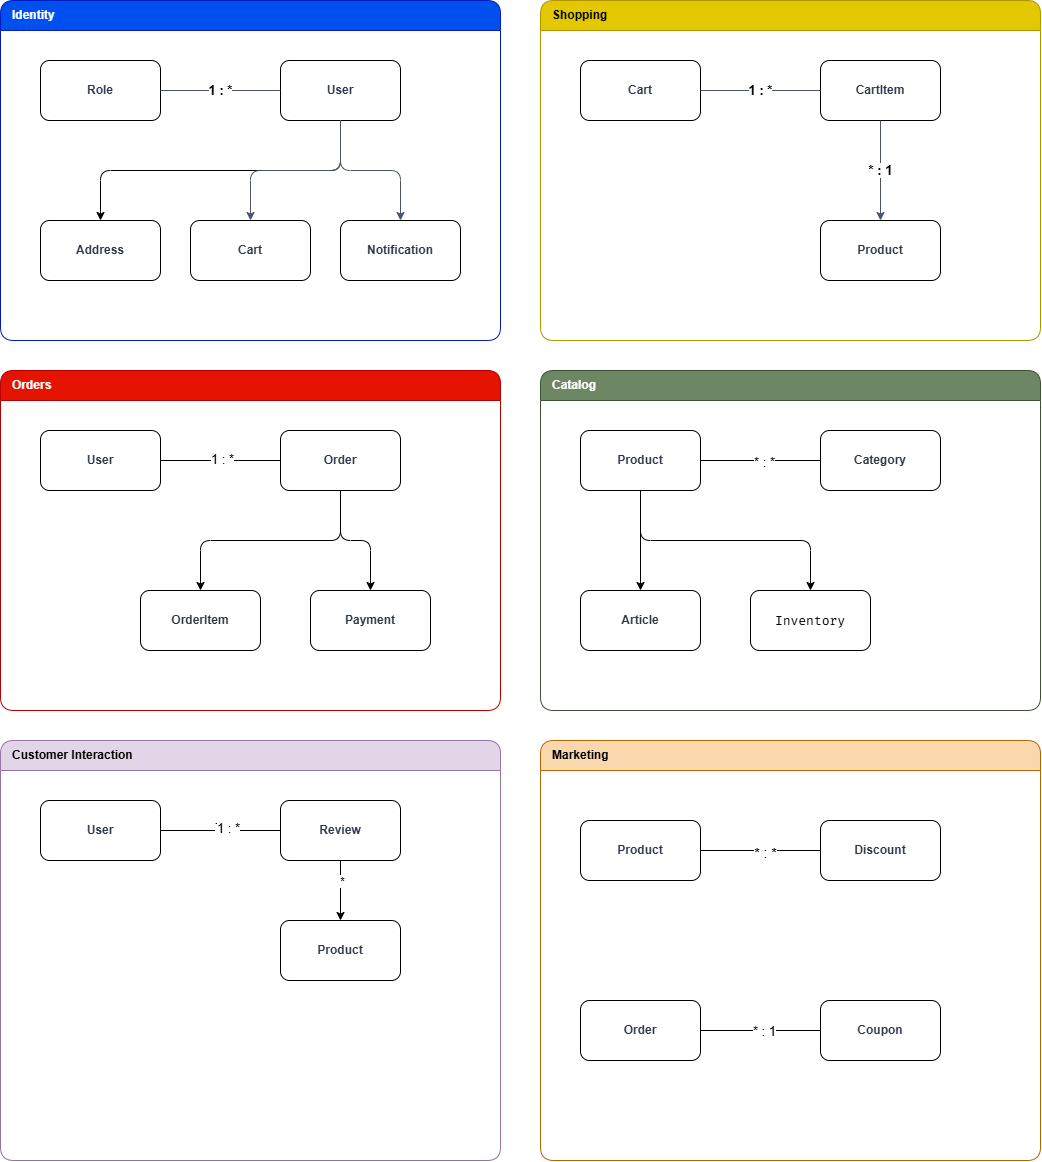

The diagram above was exported from draw.io. Its source (the exported page's mxGraphModel, read from the mxfile embedded in the PNG):
<mxGraphModel dx="1144" dy="624" grid="1" gridSize="10" guides="1" tooltips="1" connect="1" arrows="1" fold="1" page="1" pageScale="1" pageWidth="850" pageHeight="1100" math="0" shadow="0">
  <root>
    <mxCell id="0" />
    <mxCell id="1" parent="0" />
    <mxCell id="WliETnDP-ujdvZMVf7f8-25" parent="1" style="swimlane;startSize=30;fillColor=#0050ef;strokeColor=#001DBC;fontColor=#ffffff;fontStyle=1;align=left;spacingLeft=10;html=1;rounded=1;swimlaneFillColor=default;gradientColor=none;" value="Identity" vertex="1">
      <mxGeometry height="340" width="500" x="20" y="20" as="geometry" />
    </mxCell>
    <mxCell id="WliETnDP-ujdvZMVf7f8-26" parent="WliETnDP-ujdvZMVf7f8-25" style="rounded=1;whiteSpace=wrap;html=1;fillColor=default;strokeColor=default;fontColor=#2D3748;fontStyle=1;fillStyle=auto;gradientColor=none;" value="Role" vertex="1">
      <mxGeometry height="60" width="120" x="40" y="60" as="geometry" />
    </mxCell>
    <mxCell id="WliETnDP-ujdvZMVf7f8-62" edge="1" parent="WliETnDP-ujdvZMVf7f8-25" source="WliETnDP-ujdvZMVf7f8-27" style="edgeStyle=orthogonalEdgeStyle;rounded=1;orthogonalLoop=1;jettySize=auto;html=1;exitX=0.5;exitY=1;exitDx=0;exitDy=0;entryX=0.5;entryY=0;entryDx=0;entryDy=0;curved=0;" target="WliETnDP-ujdvZMVf7f8-28">
      <mxGeometry relative="1" as="geometry" />
    </mxCell>
    <mxCell id="WliETnDP-ujdvZMVf7f8-27" parent="WliETnDP-ujdvZMVf7f8-25" style="rounded=1;whiteSpace=wrap;html=1;fillColor=default;strokeColor=default;fontColor=#2D3748;fontStyle=1;" value="User" vertex="1">
      <mxGeometry height="60" width="120" x="280" y="60" as="geometry" />
    </mxCell>
    <mxCell id="WliETnDP-ujdvZMVf7f8-28" parent="WliETnDP-ujdvZMVf7f8-25" style="rounded=1;whiteSpace=wrap;html=1;fillColor=default;strokeColor=default;fontColor=#2D3748;fontStyle=1;" value="Address" vertex="1">
      <mxGeometry height="60" width="120" x="40" y="220" as="geometry" />
    </mxCell>
    <mxCell id="WliETnDP-ujdvZMVf7f8-29" parent="WliETnDP-ujdvZMVf7f8-25" style="rounded=1;whiteSpace=wrap;html=1;fillColor=default;strokeColor=default;fontColor=#2D3748;fontStyle=1;" value="Cart" vertex="1">
      <mxGeometry height="60" width="120" x="190" y="220" as="geometry" />
    </mxCell>
    <mxCell id="WliETnDP-ujdvZMVf7f8-30" parent="WliETnDP-ujdvZMVf7f8-25" style="rounded=1;whiteSpace=wrap;html=1;fillColor=default;strokeColor=default;fontColor=#2D3748;fontStyle=1;" value="Notification" vertex="1">
      <mxGeometry height="60" width="120" x="340" y="220" as="geometry" />
    </mxCell>
    <mxCell id="WliETnDP-ujdvZMVf7f8-31" parent="1" style="swimlane;startSize=30;fillColor=#e3c800;strokeColor=#B09500;fontColor=#000000;fontStyle=1;align=left;spacingLeft=10;html=1;rounded=1;swimlaneFillColor=default;" value="Shopping" vertex="1">
      <mxGeometry height="340" width="500" x="560" y="20" as="geometry" />
    </mxCell>
    <mxCell id="WliETnDP-ujdvZMVf7f8-32" parent="WliETnDP-ujdvZMVf7f8-31" style="rounded=1;whiteSpace=wrap;html=1;fillColor=default;strokeColor=default;fontColor=#2D3748;fontStyle=1;" value="Cart" vertex="1">
      <mxGeometry height="60" width="120" x="40" y="60" as="geometry" />
    </mxCell>
    <mxCell id="WliETnDP-ujdvZMVf7f8-33" parent="WliETnDP-ujdvZMVf7f8-31" style="rounded=1;whiteSpace=wrap;html=1;fillColor=default;strokeColor=default;fontColor=#2D3748;fontStyle=1;" value="CartItem" vertex="1">
      <mxGeometry height="60" width="120" x="280" y="60" as="geometry" />
    </mxCell>
    <mxCell id="WliETnDP-ujdvZMVf7f8-34" parent="WliETnDP-ujdvZMVf7f8-31" style="rounded=1;whiteSpace=wrap;html=1;fillColor=default;strokeColor=default;fontColor=#2D3748;fontStyle=1;" value="Product" vertex="1">
      <mxGeometry height="60" width="120" x="280" y="220" as="geometry" />
    </mxCell>
    <mxCell id="WliETnDP-ujdvZMVf7f8-35" parent="1" style="swimlane;startSize=30;fillColor=#e51400;strokeColor=#B20000;fontColor=#ffffff;fontStyle=1;align=left;spacingLeft=10;html=1;rounded=1;swimlaneFillColor=default;" value="Orders" vertex="1">
      <mxGeometry height="340" width="500" x="20" y="390" as="geometry" />
    </mxCell>
    <mxCell id="WliETnDP-ujdvZMVf7f8-63" edge="1" parent="WliETnDP-ujdvZMVf7f8-35" source="WliETnDP-ujdvZMVf7f8-36" style="edgeStyle=orthogonalEdgeStyle;rounded=0;orthogonalLoop=1;jettySize=auto;html=1;exitX=1;exitY=0.5;exitDx=0;exitDy=0;entryX=0;entryY=0.5;entryDx=0;entryDy=0;endArrow=none;endFill=0;" target="WliETnDP-ujdvZMVf7f8-37">
      <mxGeometry relative="1" as="geometry" />
    </mxCell>
    <mxCell id="WliETnDP-ujdvZMVf7f8-64" connectable="0" parent="WliETnDP-ujdvZMVf7f8-63" style="edgeLabel;html=1;align=center;verticalAlign=middle;resizable=0;points=[];" value="1 : *" vertex="1">
      <mxGeometry relative="1" x="0.0121" y="2" as="geometry">
        <mxPoint as="offset" />
      </mxGeometry>
    </mxCell>
    <mxCell id="WliETnDP-ujdvZMVf7f8-81" connectable="0" parent="WliETnDP-ujdvZMVf7f8-63" style="edgeLabel;html=1;align=center;verticalAlign=middle;resizable=0;points=[];" value="Text" vertex="1">
      <mxGeometry relative="1" x="0.0037" y="2" as="geometry">
        <mxPoint as="offset" />
      </mxGeometry>
    </mxCell>
    <mxCell id="WliETnDP-ujdvZMVf7f8-83" connectable="0" parent="WliETnDP-ujdvZMVf7f8-63" style="edgeLabel;html=1;align=center;verticalAlign=middle;resizable=0;points=[];" value="&lt;font style=&quot;font-size: 13px;&quot;&gt;1 : *&lt;/font&gt;" vertex="1">
      <mxGeometry relative="1" x="0.0222" y="2" as="geometry">
        <mxPoint as="offset" />
      </mxGeometry>
    </mxCell>
    <mxCell id="WliETnDP-ujdvZMVf7f8-36" parent="WliETnDP-ujdvZMVf7f8-35" style="rounded=1;whiteSpace=wrap;html=1;fillColor=default;strokeColor=default;fontColor=#2D3748;fontStyle=1;" value="User" vertex="1">
      <mxGeometry height="60" width="120" x="40" y="60" as="geometry" />
    </mxCell>
    <mxCell id="WliETnDP-ujdvZMVf7f8-65" edge="1" parent="WliETnDP-ujdvZMVf7f8-35" source="WliETnDP-ujdvZMVf7f8-37" style="edgeStyle=orthogonalEdgeStyle;rounded=1;orthogonalLoop=1;jettySize=auto;html=1;exitX=0.5;exitY=1;exitDx=0;exitDy=0;entryX=0.5;entryY=0;entryDx=0;entryDy=0;curved=0;" target="WliETnDP-ujdvZMVf7f8-39">
      <mxGeometry relative="1" as="geometry" />
    </mxCell>
    <mxCell id="WliETnDP-ujdvZMVf7f8-66" edge="1" parent="WliETnDP-ujdvZMVf7f8-35" source="WliETnDP-ujdvZMVf7f8-37" style="edgeStyle=orthogonalEdgeStyle;rounded=1;orthogonalLoop=1;jettySize=auto;html=1;exitX=0.5;exitY=1;exitDx=0;exitDy=0;entryX=0.5;entryY=0;entryDx=0;entryDy=0;curved=0;" target="WliETnDP-ujdvZMVf7f8-38">
      <mxGeometry relative="1" as="geometry" />
    </mxCell>
    <mxCell id="WliETnDP-ujdvZMVf7f8-37" parent="WliETnDP-ujdvZMVf7f8-35" style="rounded=1;whiteSpace=wrap;html=1;fillColor=default;strokeColor=default;fontColor=#2D3748;fontStyle=1;" value="Order" vertex="1">
      <mxGeometry height="60" width="120" x="280" y="60" as="geometry" />
    </mxCell>
    <mxCell id="WliETnDP-ujdvZMVf7f8-38" parent="WliETnDP-ujdvZMVf7f8-35" style="rounded=1;whiteSpace=wrap;html=1;fillColor=default;strokeColor=default;fontColor=#2D3748;fontStyle=1;" value="OrderItem" vertex="1">
      <mxGeometry height="60" width="120" x="140" y="220" as="geometry" />
    </mxCell>
    <mxCell id="WliETnDP-ujdvZMVf7f8-39" parent="WliETnDP-ujdvZMVf7f8-35" style="rounded=1;whiteSpace=wrap;html=1;fillColor=default;strokeColor=default;fontColor=#2D3748;fontStyle=1;" value="Payment" vertex="1">
      <mxGeometry height="60" width="120" x="310" y="220" as="geometry" />
    </mxCell>
    <mxCell id="WliETnDP-ujdvZMVf7f8-40" parent="1" style="swimlane;startSize=30;fillColor=#6d8764;strokeColor=#3A5431;fontColor=#ffffff;fontStyle=1;align=left;spacingLeft=10;html=1;rounded=1;swimlaneFillColor=default;" value="Catalog" vertex="1">
      <mxGeometry height="340" width="500" x="560" y="390" as="geometry" />
    </mxCell>
    <mxCell id="WliETnDP-ujdvZMVf7f8-67" edge="1" parent="WliETnDP-ujdvZMVf7f8-40" source="WliETnDP-ujdvZMVf7f8-41" style="edgeStyle=orthogonalEdgeStyle;rounded=0;orthogonalLoop=1;jettySize=auto;html=1;exitX=1;exitY=0.5;exitDx=0;exitDy=0;entryX=0;entryY=0.5;entryDx=0;entryDy=0;endArrow=none;endFill=0;" target="WliETnDP-ujdvZMVf7f8-42">
      <mxGeometry relative="1" as="geometry" />
    </mxCell>
    <mxCell id="WliETnDP-ujdvZMVf7f8-115" connectable="0" parent="WliETnDP-ujdvZMVf7f8-67" style="edgeLabel;html=1;align=center;verticalAlign=middle;resizable=0;points=[];fontSize=13;" value="* : *" vertex="1">
      <mxGeometry relative="1" x="0.0519" y="-1" as="geometry">
        <mxPoint as="offset" />
      </mxGeometry>
    </mxCell>
    <mxCell id="WliETnDP-ujdvZMVf7f8-69" edge="1" parent="WliETnDP-ujdvZMVf7f8-40" source="WliETnDP-ujdvZMVf7f8-41" style="edgeStyle=orthogonalEdgeStyle;rounded=0;orthogonalLoop=1;jettySize=auto;html=1;exitX=0.5;exitY=1;exitDx=0;exitDy=0;entryX=0.5;entryY=0;entryDx=0;entryDy=0;" target="WliETnDP-ujdvZMVf7f8-43">
      <mxGeometry relative="1" as="geometry" />
    </mxCell>
    <mxCell id="WliETnDP-ujdvZMVf7f8-70" edge="1" parent="WliETnDP-ujdvZMVf7f8-40" source="WliETnDP-ujdvZMVf7f8-41" style="edgeStyle=orthogonalEdgeStyle;rounded=1;orthogonalLoop=1;jettySize=auto;html=1;exitX=0.5;exitY=1;exitDx=0;exitDy=0;curved=0;" target="WliETnDP-ujdvZMVf7f8-44">
      <mxGeometry relative="1" as="geometry" />
    </mxCell>
    <mxCell id="WliETnDP-ujdvZMVf7f8-41" parent="WliETnDP-ujdvZMVf7f8-40" style="rounded=1;whiteSpace=wrap;html=1;fillColor=default;strokeColor=default;fontColor=#2D3748;fontStyle=1;" value="Product" vertex="1">
      <mxGeometry height="60" width="120" x="40" y="60" as="geometry" />
    </mxCell>
    <mxCell id="WliETnDP-ujdvZMVf7f8-42" parent="WliETnDP-ujdvZMVf7f8-40" style="rounded=1;whiteSpace=wrap;html=1;fillColor=default;strokeColor=default;fontColor=#2D3748;fontStyle=1;" value="Category" vertex="1">
      <mxGeometry height="60" width="120" x="280" y="60" as="geometry" />
    </mxCell>
    <mxCell id="WliETnDP-ujdvZMVf7f8-43" parent="WliETnDP-ujdvZMVf7f8-40" style="rounded=1;whiteSpace=wrap;html=1;fillColor=default;strokeColor=default;fontColor=#2D3748;fontStyle=1;" value="Article  " vertex="1">
      <mxGeometry height="60" width="120" x="40" y="220" as="geometry" />
    </mxCell>
    <mxCell id="WliETnDP-ujdvZMVf7f8-44" parent="WliETnDP-ujdvZMVf7f8-40" style="rounded=1;whiteSpace=wrap;html=1;fillColor=default;strokeColor=default;fontColor=default;fontStyle=1;gradientColor=none;labelBackgroundColor=default;" value="&lt;div style=&quot;font-family: &amp;quot;Fira Code&amp;quot;, Consolas, &amp;quot;Courier New&amp;quot;, monospace; font-weight: normal; line-height: 20px; white-space: pre;&quot;&gt;&lt;font style=&quot;font-size: 13px;&quot;&gt;Inventory&lt;/font&gt;&lt;/div&gt;" vertex="1">
      <mxGeometry height="60" width="120" x="210" y="220" as="geometry" />
    </mxCell>
    <mxCell id="WliETnDP-ujdvZMVf7f8-45" parent="1" style="swimlane;startSize=30;fillColor=#e1d5e7;strokeColor=#9673a6;fontStyle=1;align=left;spacingLeft=10;html=1;rounded=1;swimlaneFillColor=default;" value="Customer Interaction" vertex="1">
      <mxGeometry height="420" width="500" x="20" y="760" as="geometry" />
    </mxCell>
    <mxCell id="WliETnDP-ujdvZMVf7f8-71" edge="1" parent="WliETnDP-ujdvZMVf7f8-45" source="WliETnDP-ujdvZMVf7f8-46" style="edgeStyle=orthogonalEdgeStyle;rounded=0;orthogonalLoop=1;jettySize=auto;html=1;exitX=1;exitY=0.5;exitDx=0;exitDy=0;entryX=0;entryY=0.5;entryDx=0;entryDy=0;endArrow=none;endFill=0;" target="WliETnDP-ujdvZMVf7f8-47">
      <mxGeometry relative="1" as="geometry" />
    </mxCell>
    <mxCell id="WliETnDP-ujdvZMVf7f8-72" connectable="0" parent="WliETnDP-ujdvZMVf7f8-71" style="edgeLabel;html=1;align=center;verticalAlign=middle;resizable=0;points=[];" value="1 : *" vertex="1">
      <mxGeometry relative="1" x="0.0879" y="2" as="geometry">
        <mxPoint as="offset" />
      </mxGeometry>
    </mxCell>
    <mxCell id="WliETnDP-ujdvZMVf7f8-88" connectable="0" parent="WliETnDP-ujdvZMVf7f8-71" style="edgeLabel;html=1;align=center;verticalAlign=middle;resizable=0;points=[];" value="Text" vertex="1">
      <mxGeometry relative="1" x="0.0778" y="4" as="geometry">
        <mxPoint as="offset" />
      </mxGeometry>
    </mxCell>
    <mxCell id="WliETnDP-ujdvZMVf7f8-92" connectable="0" parent="WliETnDP-ujdvZMVf7f8-71" style="edgeLabel;html=1;align=center;verticalAlign=middle;resizable=0;points=[];" value="&lt;font style=&quot;font-size: 13px;&quot;&gt;1 : *&lt;/font&gt;" vertex="1">
      <mxGeometry relative="1" x="0.1333" y="3" as="geometry">
        <mxPoint as="offset" />
      </mxGeometry>
    </mxCell>
    <mxCell id="WliETnDP-ujdvZMVf7f8-46" parent="WliETnDP-ujdvZMVf7f8-45" style="rounded=1;whiteSpace=wrap;html=1;fillColor=default;strokeColor=default;fontColor=#2D3748;fontStyle=1;" value="User" vertex="1">
      <mxGeometry height="60" width="120" x="40" y="60" as="geometry" />
    </mxCell>
    <mxCell id="WliETnDP-ujdvZMVf7f8-73" edge="1" parent="WliETnDP-ujdvZMVf7f8-45" source="WliETnDP-ujdvZMVf7f8-47" style="edgeStyle=orthogonalEdgeStyle;rounded=0;orthogonalLoop=1;jettySize=auto;html=1;exitX=0.5;exitY=1;exitDx=0;exitDy=0;entryX=0.5;entryY=0;entryDx=0;entryDy=0;" target="WliETnDP-ujdvZMVf7f8-48">
      <mxGeometry relative="1" as="geometry" />
    </mxCell>
    <mxCell id="WliETnDP-ujdvZMVf7f8-74" connectable="0" parent="WliETnDP-ujdvZMVf7f8-73" style="edgeLabel;html=1;align=center;verticalAlign=middle;resizable=0;points=[];" value="*" vertex="1">
      <mxGeometry relative="1" x="-0.3364" y="1" as="geometry">
        <mxPoint as="offset" />
      </mxGeometry>
    </mxCell>
    <mxCell id="WliETnDP-ujdvZMVf7f8-47" parent="WliETnDP-ujdvZMVf7f8-45" style="rounded=1;whiteSpace=wrap;html=1;fillColor=default;strokeColor=default;fontColor=#2D3748;fontStyle=1;" value="Review" vertex="1">
      <mxGeometry height="60" width="120" x="280" y="60" as="geometry" />
    </mxCell>
    <mxCell id="WliETnDP-ujdvZMVf7f8-48" parent="WliETnDP-ujdvZMVf7f8-45" style="rounded=1;whiteSpace=wrap;html=1;fillColor=default;strokeColor=default;fontColor=#2D3748;fontStyle=1;" value="Product" vertex="1">
      <mxGeometry height="60" width="120" x="280" y="180" as="geometry" />
    </mxCell>
    <mxCell id="WliETnDP-ujdvZMVf7f8-51" parent="1" style="swimlane;startSize=30;fillColor=#fad7ac;strokeColor=#b46504;fontStyle=1;align=left;spacingLeft=10;html=1;rounded=1;swimlaneFillColor=default;" value="Marketing" vertex="1">
      <mxGeometry height="420" width="500" x="560" y="760" as="geometry" />
    </mxCell>
    <mxCell id="WliETnDP-ujdvZMVf7f8-77" edge="1" parent="WliETnDP-ujdvZMVf7f8-51" source="WliETnDP-ujdvZMVf7f8-52" style="edgeStyle=orthogonalEdgeStyle;rounded=0;orthogonalLoop=1;jettySize=auto;html=1;exitX=1;exitY=0.5;exitDx=0;exitDy=0;entryX=0;entryY=0.5;entryDx=0;entryDy=0;endArrow=none;endFill=0;fontSize=13;" target="WliETnDP-ujdvZMVf7f8-53">
      <mxGeometry relative="1" as="geometry" />
    </mxCell>
    <mxCell id="WliETnDP-ujdvZMVf7f8-78" connectable="0" parent="WliETnDP-ujdvZMVf7f8-77" style="edgeLabel;html=1;align=center;verticalAlign=middle;resizable=0;points=[];" value="* : *" vertex="1">
      <mxGeometry relative="1" x="0.0424" as="geometry">
        <mxPoint as="offset" />
      </mxGeometry>
    </mxCell>
    <mxCell id="WliETnDP-ujdvZMVf7f8-96" connectable="0" parent="WliETnDP-ujdvZMVf7f8-77" style="edgeLabel;html=1;align=center;verticalAlign=middle;resizable=0;points=[];fontSize=14;" value="&lt;font&gt;* : *&lt;/font&gt;" vertex="1">
      <mxGeometry relative="1" x="0.0778" y="-2" as="geometry">
        <mxPoint as="offset" />
      </mxGeometry>
    </mxCell>
    <mxCell id="WliETnDP-ujdvZMVf7f8-52" parent="WliETnDP-ujdvZMVf7f8-51" style="rounded=1;whiteSpace=wrap;html=1;fillColor=default;strokeColor=default;fontColor=#2D3748;fontStyle=1;" value="Product" vertex="1">
      <mxGeometry height="60" width="120" x="40" y="80" as="geometry" />
    </mxCell>
    <mxCell id="WliETnDP-ujdvZMVf7f8-53" parent="WliETnDP-ujdvZMVf7f8-51" style="rounded=1;whiteSpace=wrap;html=1;fillColor=default;strokeColor=default;fontColor=#2D3748;fontStyle=1;" value="Discount" vertex="1">
      <mxGeometry height="60" width="120" x="280" y="80" as="geometry" />
    </mxCell>
    <mxCell id="WliETnDP-ujdvZMVf7f8-79" edge="1" parent="WliETnDP-ujdvZMVf7f8-51" source="WliETnDP-ujdvZMVf7f8-54" style="edgeStyle=orthogonalEdgeStyle;rounded=0;orthogonalLoop=1;jettySize=auto;html=1;exitX=1;exitY=0.5;exitDx=0;exitDy=0;entryX=0;entryY=0.5;entryDx=0;entryDy=0;endArrow=none;endFill=0;" target="WliETnDP-ujdvZMVf7f8-55">
      <mxGeometry relative="1" as="geometry" />
    </mxCell>
    <mxCell id="WliETnDP-ujdvZMVf7f8-114" connectable="0" parent="WliETnDP-ujdvZMVf7f8-79" style="edgeLabel;html=1;align=center;verticalAlign=middle;resizable=0;points=[];fontSize=13;" value="* : 1" vertex="1">
      <mxGeometry relative="1" x="0.0519" as="geometry">
        <mxPoint as="offset" />
      </mxGeometry>
    </mxCell>
    <mxCell id="WliETnDP-ujdvZMVf7f8-54" parent="WliETnDP-ujdvZMVf7f8-51" style="rounded=1;whiteSpace=wrap;html=1;fillColor=default;strokeColor=default;fontColor=#2D3748;fontStyle=1;" value="Order" vertex="1">
      <mxGeometry height="60" width="120" x="40" y="260" as="geometry" />
    </mxCell>
    <mxCell id="WliETnDP-ujdvZMVf7f8-55" parent="WliETnDP-ujdvZMVf7f8-51" style="rounded=1;whiteSpace=wrap;html=1;fillColor=default;strokeColor=default;fontColor=#2D3748;fontStyle=1;" value="Coupon" vertex="1">
      <mxGeometry height="60" width="120" x="280" y="260" as="geometry" />
    </mxCell>
    <mxCell id="WliETnDP-ujdvZMVf7f8-56" edge="1" parent="1" source="WliETnDP-ujdvZMVf7f8-26" style="edgeStyle=orthogonalEdgeStyle;rounded=1;html=1;strokeColor=#4A5568;endArrow=none;fontStyle=1;endFill=0;" target="WliETnDP-ujdvZMVf7f8-27" value="&lt;font style=&quot;font-size: 13px;&quot;&gt;1 : *&lt;/font&gt;">
      <mxGeometry relative="1" as="geometry" />
    </mxCell>
    <mxCell id="WliETnDP-ujdvZMVf7f8-58" edge="1" parent="1" source="WliETnDP-ujdvZMVf7f8-27" style="edgeStyle=orthogonalEdgeStyle;rounded=1;html=1;strokeColor=#4A5568;endArrow=classic;" target="WliETnDP-ujdvZMVf7f8-29" value="">
      <mxGeometry relative="1" as="geometry" />
    </mxCell>
    <mxCell id="WliETnDP-ujdvZMVf7f8-59" edge="1" parent="1" source="WliETnDP-ujdvZMVf7f8-27" style="edgeStyle=orthogonalEdgeStyle;rounded=1;html=1;strokeColor=#4A5568;endArrow=classic;" target="WliETnDP-ujdvZMVf7f8-30" value="">
      <mxGeometry relative="1" as="geometry" />
    </mxCell>
    <mxCell id="WliETnDP-ujdvZMVf7f8-60" edge="1" parent="1" source="WliETnDP-ujdvZMVf7f8-32" style="edgeStyle=orthogonalEdgeStyle;rounded=1;html=1;strokeColor=#4A5568;endArrow=none;fontStyle=1;endFill=0;" target="WliETnDP-ujdvZMVf7f8-33" value="&lt;font style=&quot;font-size: 13px;&quot;&gt;1 : *&lt;/font&gt;">
      <mxGeometry relative="1" as="geometry" />
    </mxCell>
    <mxCell id="WliETnDP-ujdvZMVf7f8-61" edge="1" parent="1" source="WliETnDP-ujdvZMVf7f8-33" style="edgeStyle=orthogonalEdgeStyle;rounded=1;html=1;strokeColor=#4A5568;endArrow=classic;fontStyle=1;" target="WliETnDP-ujdvZMVf7f8-34" value="&lt;font style=&quot;font-size: 13px;&quot;&gt;* : 1&lt;/font&gt;">
      <mxGeometry relative="1" as="geometry" />
    </mxCell>
  </root>
</mxGraphModel>